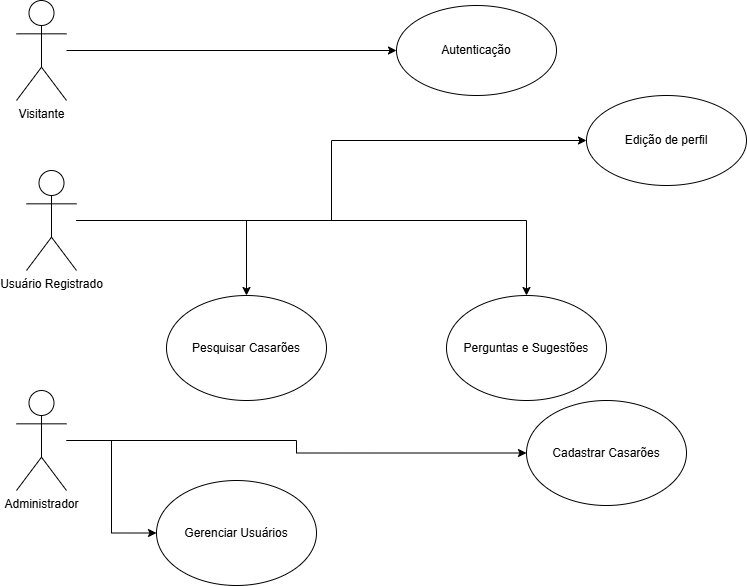

The diagram above was exported from draw.io. Its source (the exported page's mxGraphModel, read from the mxfile embedded in the PNG):
<mxGraphModel dx="1173" dy="661" grid="1" gridSize="10" guides="1" tooltips="1" connect="1" arrows="1" fold="1" page="1" pageScale="1" pageWidth="827" pageHeight="1169" math="0" shadow="0">
  <root>
    <mxCell id="0" />
    <mxCell id="1" parent="0" />
    <mxCell id="Re087B5yIOoHHcZcKFRr-5" style="edgeStyle=orthogonalEdgeStyle;rounded=0;orthogonalLoop=1;jettySize=auto;html=1;" edge="1" parent="1" source="Re087B5yIOoHHcZcKFRr-1" target="Re087B5yIOoHHcZcKFRr-4">
      <mxGeometry relative="1" as="geometry" />
    </mxCell>
    <mxCell id="Re087B5yIOoHHcZcKFRr-1" value="Visitante" style="shape=umlActor;verticalLabelPosition=bottom;verticalAlign=top;html=1;" vertex="1" parent="1">
      <mxGeometry x="40" y="110" width="50" height="100" as="geometry" />
    </mxCell>
    <mxCell id="Re087B5yIOoHHcZcKFRr-4" value="Autenticação" style="ellipse;html=1;whiteSpace=wrap;" vertex="1" parent="1">
      <mxGeometry x="420" y="115" width="160" height="90" as="geometry" />
    </mxCell>
    <mxCell id="Re087B5yIOoHHcZcKFRr-14" style="edgeStyle=orthogonalEdgeStyle;rounded=0;orthogonalLoop=1;jettySize=auto;html=1;" edge="1" parent="1" source="Re087B5yIOoHHcZcKFRr-7" target="Re087B5yIOoHHcZcKFRr-9">
      <mxGeometry relative="1" as="geometry" />
    </mxCell>
    <mxCell id="Re087B5yIOoHHcZcKFRr-15" style="edgeStyle=orthogonalEdgeStyle;rounded=0;orthogonalLoop=1;jettySize=auto;html=1;" edge="1" parent="1" source="Re087B5yIOoHHcZcKFRr-7" target="Re087B5yIOoHHcZcKFRr-10">
      <mxGeometry relative="1" as="geometry" />
    </mxCell>
    <mxCell id="Re087B5yIOoHHcZcKFRr-22" style="edgeStyle=orthogonalEdgeStyle;rounded=0;orthogonalLoop=1;jettySize=auto;html=1;" edge="1" parent="1" source="Re087B5yIOoHHcZcKFRr-7" target="Re087B5yIOoHHcZcKFRr-21">
      <mxGeometry relative="1" as="geometry" />
    </mxCell>
    <mxCell id="Re087B5yIOoHHcZcKFRr-7" value="Usuário Registrado" style="shape=umlActor;verticalLabelPosition=bottom;verticalAlign=top;html=1;" vertex="1" parent="1">
      <mxGeometry x="50" y="280" width="50" height="100" as="geometry" />
    </mxCell>
    <mxCell id="Re087B5yIOoHHcZcKFRr-9" value="Edição de perfil" style="ellipse;html=1;whiteSpace=wrap;" vertex="1" parent="1">
      <mxGeometry x="610" y="205" width="160" height="90" as="geometry" />
    </mxCell>
    <mxCell id="Re087B5yIOoHHcZcKFRr-10" value="Pesquisar Casarões" style="ellipse;html=1;whiteSpace=wrap;" vertex="1" parent="1">
      <mxGeometry x="190" y="405" width="160" height="105" as="geometry" />
    </mxCell>
    <mxCell id="Re087B5yIOoHHcZcKFRr-20" style="edgeStyle=orthogonalEdgeStyle;rounded=0;orthogonalLoop=1;jettySize=auto;html=1;" edge="1" parent="1" source="Re087B5yIOoHHcZcKFRr-16" target="Re087B5yIOoHHcZcKFRr-19">
      <mxGeometry relative="1" as="geometry" />
    </mxCell>
    <mxCell id="Re087B5yIOoHHcZcKFRr-23" style="edgeStyle=orthogonalEdgeStyle;rounded=0;orthogonalLoop=1;jettySize=auto;html=1;" edge="1" parent="1" source="Re087B5yIOoHHcZcKFRr-16" target="Re087B5yIOoHHcZcKFRr-17">
      <mxGeometry relative="1" as="geometry" />
    </mxCell>
    <mxCell id="Re087B5yIOoHHcZcKFRr-16" value="Administrador" style="shape=umlActor;verticalLabelPosition=bottom;verticalAlign=top;html=1;" vertex="1" parent="1">
      <mxGeometry x="40" y="500" width="50" height="100" as="geometry" />
    </mxCell>
    <mxCell id="Re087B5yIOoHHcZcKFRr-17" value="Cadastrar Casarões" style="ellipse;html=1;whiteSpace=wrap;" vertex="1" parent="1">
      <mxGeometry x="550" y="510" width="160" height="105" as="geometry" />
    </mxCell>
    <mxCell id="Re087B5yIOoHHcZcKFRr-19" value="Gerenciar Usuários" style="ellipse;html=1;whiteSpace=wrap;" vertex="1" parent="1">
      <mxGeometry x="180" y="590" width="160" height="105" as="geometry" />
    </mxCell>
    <mxCell id="Re087B5yIOoHHcZcKFRr-21" value="Perguntas e Sugestões" style="ellipse;html=1;whiteSpace=wrap;" vertex="1" parent="1">
      <mxGeometry x="470" y="405" width="160" height="105" as="geometry" />
    </mxCell>
  </root>
</mxGraphModel>